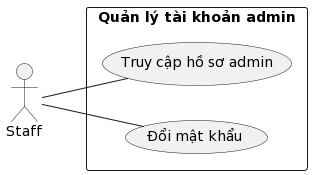

The diagram above was rendered by PlantUML. Its source (embedded in the PNG):
@startuml
left to right direction
actor nhanVien as "Staff"

rectangle "Quản lý tài khoản admin"{
    usecase truyCapHoSoCaNhanAdmin as "Truy cập hồ sơ admin"
    usecase doiMatKhau as "Đổi mật khẩu"
}
nhanVien -- truyCapHoSoCaNhanAdmin
nhanVien -- doiMatKhau
@enduml